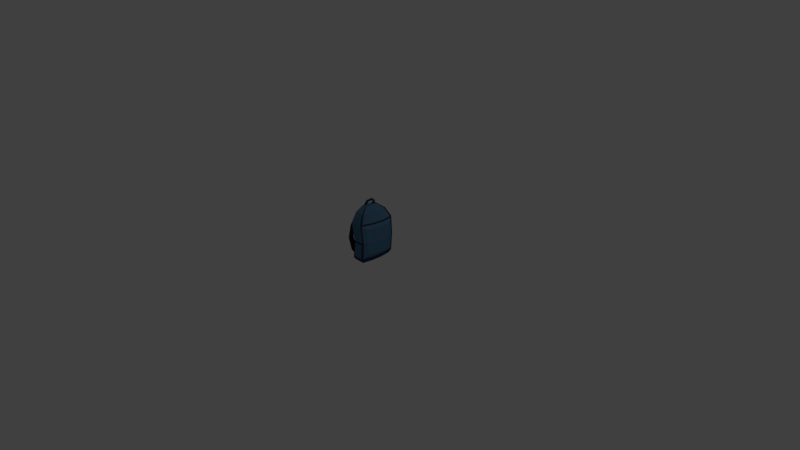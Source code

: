 # Source: tas.blend  (saved by Blender 2.78.0; exported with 4.5.12 LTS)
import bpy
from mathutils import Matrix  # noqa: F401  (used for matrix-valued properties, if any)

bpy.ops.wm.read_factory_settings(use_empty=True)
scene = bpy.context.scene
scene.name = 'Scene'

# ---- collections
col_collection_1 = bpy.data.collections.new('Collection 1'); scene.collection.children.link(col_collection_1)

# ---- materials (node trees are filled in below, after node groups)
mat_material_012 = bpy.data.materials.new('Material.012')
mat_material_012.alpha_threshold = 0.0
mat_material_012.use_transparent_shadow = False
mat_material_012.diffuse_color = (0.08022, 0.1878, 0.3095, 1.0)
mat_material_012.roughness = 0.5
mat_material_013 = bpy.data.materials.new('Material.013')
mat_material_013.alpha_threshold = 0.0
mat_material_013.use_transparent_shadow = False
mat_material_013.diffuse_color = (0.0356, 0.03689, 0.07036, 1.0)
mat_material_013.roughness = 0.5

# ---- material node trees

# ---- world
world_world = bpy.data.worlds.new('World'); scene.world = world_world
world_world.color = (0.05088, 0.05088, 0.05088)
world_world.use_sun_shadow = False
world_world.sun_shadow_jitter_overblur = 0.0
world_world.cycles.sampling_method = 'MANUAL'

# ---- cameras
cam_camera = bpy.data.cameras.new('Camera')
cam_camera.clip_end = 100.0
cam_camera.lens = 35.0
cam_camera.sensor_width = 32.0
cam_camera.sensor_height = 18.0
cam_camera.ortho_scale = 7.314
cam_camera.dof.focus_distance = 0.0
cam_camera.dof.aperture_fstop = 128.0

# ---- lights
light_lamp = bpy.data.lights.new('Lamp', 'POINT')
light_lamp.transmission_factor = 0.0
light_lamp.cutoff_distance = 30.0
light_lamp.energy = 100.0
light_lamp.shadow_buffer_clip_start = 1.001
light_lamp.shadow_soft_size = 0.1
light_lamp.shadow_maximum_resolution = 0.006
light_lamp.use_absolute_resolution = True

# ---- meshes
me_cube_012 = bpy.data.meshes.new('Cube.012')
me_cube_012.from_pydata([(-0.418, -0.999, -0.914), (-0.8985, -0.9526, 1.002), (-0.4082, 0.9996, -0.9383), (-0.5483, 1.045, 0.9613), (1.533, -1.001, -0.9207), (1.142, -0.966, 1.036), (1.552, 0.9965, -0.943), (1.477, 1.035, 0.9713), (-0.7564, -0.6911, 1.497), (-0.7297, 0.7995, 1.43), (0.8375, 0.7917, 1.447), (0.7498, -0.6996, 1.516), (-0.4827, -0.3536, 1.763), (-0.6552, 0.4656, 1.699), (0.2119, 0.4614, 1.71), (0.3589, -0.3575, 1.771), (-0.3196, 0.8698, -1.088), (-0.3276, -0.8714, -1.069), (1.388, 0.8674, -1.092), (1.374, -0.8732, -1.075), (-0.5376, 0.3346, -0.9151), (-0.538, -0.3318, -0.9046), (-0.8481, -0.2801, 0.9935), (-0.793, 0.3859, 0.9688), (1.946, -0.3362, -0.9131), (1.951, 0.3299, -0.9226), (1.836, 0.3707, 0.9904), (1.751, -0.2972, 1.019), (-0.8716, -0.1904, 1.471), (-0.9548, 0.3072, 1.434), (1.061, 0.2967, 1.46), (1.105, -0.2012, 1.494), (-0.6587, -0.07881, 1.738), (-0.7353, 0.1945, 1.713), (0.3647, 0.1892, 1.726), (0.4282, -0.08388, 1.748), (-0.4494, 0.2898, -1.069), (-0.4505, -0.2907, -1.062), (1.717, -0.2939, -1.069), (1.721, 0.2864, -1.076), (1.557, 0.9375, 0.884), (1.636, 0.9007, -0.8417), (1.986, 0.2986, -0.8234), (1.809, -0.2668, 0.9284), (1.245, -0.87, 0.945), (1.62, -0.9046, -0.8179), (1.982, -0.3032, -0.8139), (1.883, 0.3366, 0.9034), (1.996, 0.752, 0.7233), (2.062, 0.7217, -0.6559), (2.323, 0.2399, -0.642), (2.205, -0.2125, 0.7582), (1.804, -0.6951, 0.7758), (2.049, -0.7232, -0.6323), (2.319, -0.2417, -0.6333), (2.245, 0.2702, 0.7399), (-0.2311, -0.9826, 0.08392), (-0.2004, 1.02, 0.0369), (1.767, 1.013, 0.03709), (1.731, -0.9894, 0.08427), (-0.3248, -0.3096, 0.08212), (-0.3301, 0.3585, 0.06175), (1.808, 0.9165, 0.04062), (1.775, -0.8921, 0.08502), (2.167, 0.7352, 0.04673), (2.143, -0.7118, 0.08314), (2.428, 0.2535, 0.06331), (2.422, -0.2288, 0.07626), (1.554, -0.9906, -0.01291), (1.389, -1.001, -0.8155), (-0.1706, -0.9986, -0.8102), (-0.006383, -0.9858, -0.01086), (0.007021, 1.017, -0.05745), (-0.1605, 1.0, -0.8374), (1.406, 0.9976, -0.841), (1.579, 1.011, -0.05787), (1.229, -1.048, -0.1687), (1.127, -1.054, -0.6517), (0.1891, -1.053, -0.6486), (0.2909, -1.046, -0.1666), (0.3671, 1.066, -0.2434), (0.2791, 1.058, -0.6478), (1.091, 1.056, -0.6494), (1.18, 1.063, -0.2441), (-0.8581, -0.6914, 1.218), (-0.8167, -0.6785, 1.265), (-0.8451, -0.3991, 1.217), (-0.8523, -0.3905, 1.263), (-1.237, -0.6927, 1.133), (-1.271, -0.6798, 1.181), (-1.224, -0.4004, 1.134), (-1.299, -0.3918, 1.174), (-2.111, -0.6982, 0.5864), (-2.26, -0.6853, 0.6043), (-2.108, -0.406, 0.5903), (-2.256, -0.3973, 0.5931), (-2.668, -0.7071, -0.1585), (-2.825, -0.6942, -0.1678), (-2.672, -0.4148, -0.1546), (-2.802, -0.4062, -0.1766), (-2.029, -0.7142, -0.7379), (-2.115, -0.7013, -0.7795), (-2.041, -0.4219, -0.7361), (-2.078, -0.4133, -0.7804), (-0.302, -0.7198, -0.9383), (-0.3289, -0.7069, -0.9869), (-0.3151, -0.4275, -0.938), (-0.2942, -0.4189, -0.9834), (-0.7674, 0.4866, 1.184), (-0.6944, 0.8151, 1.183), (-0.8156, 0.4773, 1.256), (-0.7485, 0.7769, 1.255), (-1.296, 0.5013, 1.07), (-1.234, 0.8299, 1.082), (-1.468, 0.4921, 1.121), (-1.411, 0.7916, 1.132), (-2.135, 0.5537, 0.4882), (-2.123, 0.8822, 0.5105), (-2.372, 0.5444, 0.4815), (-2.362, 0.844, 0.502), (-1.977, 0.5933, -0.09509), (-1.979, 0.9219, -0.07257), (-2.204, 0.5841, -0.1161), (-2.208, 0.8836, -0.09545), (-1.453, 0.6332, -0.6517), (-1.488, 0.9618, -0.632), (-1.624, 0.624, -0.7025), (-1.658, 0.9235, -0.6846), (-0.8399, 0.6702, -0.8582), (-0.8713, 0.9596, -0.8409), (-0.9904, 0.6621, -0.903), (-1.02, 0.9259, -0.8872), (-0.261, 0.5762, -0.9213), (-0.2573, 0.8663, -0.9251), (-0.2148, 0.5661, -0.9839), (-0.2119, 0.8306, -0.9877), (-0.4369, 0.2692, 1.712), (-0.3399, 0.3882, 1.706), (-0.1392, 0.3864, 1.711), (0.04597, 0.2669, 1.718), (-0.3513, 0.2815, 1.822), (-0.3487, 0.3922, 1.866), (-0.148, 0.3885, 1.87), (-0.1329, 0.2771, 1.826), (-0.3671, 0.1738, 1.909), (-0.3671, 0.2325, 2.013), (-0.1663, 0.2274, 2.014), (-0.1487, 0.1678, 1.91), (-0.3797, -0.02266, 1.901), (-0.3817, -0.1118, 1.981), (-0.181, -0.1134, 1.976), (-0.1612, -0.02435, 1.896), (-0.3888, -0.1182, 1.81), (-0.3924, -0.236, 1.828), (-0.1916, -0.2346, 1.823), (-0.1704, -0.1165, 1.804), (-0.3938, -0.1321, 1.721), (-0.3982, -0.2498, 1.74), (-0.1975, -0.2485, 1.735), (-0.1754, -0.1303, 1.716), (-0.4404, -0.8744, -0.9122), (1.256, -0.8411, 1.033), (0.8162, -0.6065, 1.512), (0.3718, -0.3064, 1.766), (-0.3506, -0.7629, -1.068), (-0.8891, -0.8269, 1.0), (1.61, -0.8771, -0.9193), (-0.778, -0.5976, 1.492), (-0.5156, -0.3022, 1.758), (1.438, -0.765, -1.074), (1.351, -0.7573, 0.9419), (1.687, -0.7922, -0.8171), (1.879, -0.6049, 0.7725), (2.1, -0.6333, -0.6325), (2.196, -0.6215, 0.08185), (-0.2486, -0.8569, 0.08359), (-0.8556, -0.6368, 1.218), (-0.8233, -0.6247, 1.265), (-1.235, -0.6381, 1.133), (-1.277, -0.626, 1.18), (-2.111, -0.6436, 0.5872), (-2.259, -0.6315, 0.6022), (-2.669, -0.6525, -0.1578), (-2.821, -0.6403, -0.1695), (-2.031, -0.6596, -0.7375), (-2.108, -0.6475, -0.7797), (-0.3044, -0.6652, -0.9382), (-0.3225, -0.6531, -0.9862), (-0.5913, 0.9296, 0.9626), (1.622, 0.8794, -0.9394), (-0.7693, 0.713, 1.43), (-0.6693, 0.418, 1.701), (1.447, 0.7654, -1.09), (-0.4309, 0.8828, -0.9342), (1.54, 0.9184, 0.9747), (0.8767, 0.7047, 1.449), (0.2388, 0.4136, 1.712), (-0.3424, 0.7679, -1.085), (1.697, 0.7949, -0.8385), (1.614, 0.8319, 0.8874), (2.108, 0.6371, -0.6535), (2.04, 0.6674, 0.7262), (2.213, 0.6506, 0.04964), (-0.2232, 0.904, 0.04126), (-0.7073, 0.7574, 1.184), (-0.7603, 0.7243, 1.256), (-1.245, 0.7722, 1.08), (-1.421, 0.739, 1.13), (-2.125, 0.8245, 0.5066), (-2.364, 0.7914, 0.4984), (-1.979, 0.8642, -0.07652), (-2.207, 0.831, -0.09908), (-1.482, 0.9041, -0.6355), (-1.652, 0.8709, -0.6877), (-0.8658, 0.9088, -0.844), (-1.015, 0.8796, -0.89), (-0.2579, 0.8154, -0.9245), (-0.2124, 0.7841, -0.9871), (-0.357, 0.3673, 1.707), (-0.1067, 0.3654, 1.712), (-0.3492, 0.3727, 1.858), (-0.1453, 0.3689, 1.862), (-0.3671, 0.2222, 1.995), (-0.1632, 0.2169, 1.995), (-0.3814, -0.09615, 1.967), (-0.1775, -0.09774, 1.962), (-0.3917, -0.2153, 1.825), (-0.1879, -0.2139, 1.82), (-0.3975, -0.2292, 1.736), (-0.1936, -0.2277, 1.731)], [], [(203, 188, 3, 57), (57, 3, 7, 58), (166, 24, 46, 171), (59, 5, 1, 56), (166, 4, 19, 169), (7, 3, 9, 10), (195, 10, 14, 196), (194, 7, 10, 195), (165, 1, 84, 176), (1, 5, 11, 8), (163, 168, 12, 15), (167, 8, 12, 168), (8, 11, 15, 12), (10, 9, 13, 14), (164, 169, 19, 17), (4, 0, 17, 19), (2, 6, 18, 16), (193, 2, 16, 197), (160, 21, 37, 164), (21, 20, 36, 37), (197, 192, 39, 36), (36, 39, 38, 37), (190, 29, 33, 191), (29, 28, 32, 33), (191, 33, 136, 218), (34, 33, 32, 35), (23, 29, 110, 108), (23, 22, 28, 29), (161, 27, 31, 162), (27, 26, 30, 31), (162, 31, 35, 163), (31, 30, 34, 35), (189, 25, 39, 192), (25, 24, 38, 39), (59, 4, 45, 63), (194, 26, 47, 199), (175, 165, 22, 60), (60, 22, 23, 61), (170, 44, 52, 172), (171, 46, 54, 173), (199, 47, 55, 201), (189, 6, 41, 198), (26, 27, 43, 47), (24, 25, 42, 46), (161, 5, 44, 170), (58, 7, 40, 62), (174, 172, 52, 65), (202, 201, 55, 66), (66, 55, 51, 67), (62, 40, 48, 64), (47, 43, 51, 55), (46, 42, 50, 54), (63, 45, 53, 65), (198, 41, 49, 200), (44, 63, 65, 52), (41, 62, 64, 49), (50, 66, 67, 54), (200, 202, 66, 50), (173, 174, 65, 53), (6, 58, 62, 41), (21, 60, 61, 20), (160, 175, 60, 21), (5, 59, 63, 44), (4, 59, 68, 69), (57, 58, 75, 72), (193, 203, 57, 2), (68, 71, 79, 76), (56, 0, 70, 71), (0, 4, 69, 70), (59, 56, 71, 68), (74, 73, 81, 82), (2, 57, 72, 73), (58, 6, 74, 75), (6, 2, 73, 74), (77, 76, 79, 78), (81, 80, 83, 82), (70, 69, 77, 78), (75, 74, 82, 83), (73, 72, 80, 81), (71, 70, 78, 79), (72, 75, 83, 80), (69, 68, 76, 77), (177, 87, 91, 179), (28, 22, 86, 87), (1, 8, 85, 84), (167, 28, 87, 177), (179, 91, 95, 181), (84, 85, 89, 88), (87, 86, 90, 91), (176, 84, 88, 178), (95, 94, 98, 99), (88, 89, 93, 92), (91, 90, 94, 95), (178, 88, 92, 180), (183, 99, 103, 185), (180, 92, 96, 182), (181, 95, 99, 183), (92, 93, 97, 96), (100, 101, 105, 104), (96, 97, 101, 100), (99, 98, 102, 103), (182, 96, 100, 184), (186, 104, 105, 187), (103, 102, 106, 107), (184, 100, 104, 186), (185, 103, 107, 187), (111, 109, 113, 115), (9, 3, 109, 111), (190, 9, 111, 205), (188, 23, 108, 204), (112, 114, 118, 116), (204, 108, 112, 206), (108, 110, 114, 112), (205, 111, 115, 207), (209, 119, 123, 211), (207, 115, 119, 209), (115, 113, 117, 119), (206, 112, 116, 208), (123, 121, 125, 127), (119, 117, 121, 123), (208, 116, 120, 210), (116, 118, 122, 120), (124, 126, 130, 128), (210, 120, 124, 212), (120, 122, 126, 124), (211, 123, 127, 213), (131, 129, 133, 135), (213, 127, 131, 215), (127, 125, 129, 131), (212, 124, 128, 214), (216, 132, 134, 217), (214, 128, 132, 216), (128, 130, 134, 132), (215, 131, 135, 217), (136, 139, 143, 140), (33, 34, 139, 136), (14, 13, 137, 138), (196, 14, 138, 219), (221, 142, 146, 223), (138, 137, 141, 142), (219, 138, 142, 221), (218, 136, 140, 220), (222, 144, 148, 224), (220, 140, 144, 222), (140, 143, 147, 144), (142, 141, 145, 146), (148, 151, 155, 152), (144, 147, 151, 148), (146, 145, 149, 150), (223, 146, 150, 225), (227, 154, 158, 229), (150, 149, 153, 154), (225, 150, 154, 227), (224, 148, 152, 226), (229, 228, 156, 159), (226, 152, 156, 228), (152, 155, 159, 156), (154, 153, 157, 158), (101, 185, 187, 105), (102, 184, 186, 106), (106, 186, 187, 107), (98, 182, 184, 102), (93, 181, 183, 97), (94, 180, 182, 98), (97, 183, 185, 101), (90, 178, 180, 94), (86, 176, 178, 90), (89, 179, 181, 93), (8, 167, 177, 85), (85, 177, 179, 89), (0, 56, 175, 160), (54, 67, 174, 173), (67, 51, 172, 174), (27, 161, 170, 43), (45, 171, 173, 53), (43, 170, 172, 51), (56, 1, 165, 175), (11, 162, 163, 15), (5, 161, 162, 11), (0, 160, 164, 17), (37, 38, 169, 164), (28, 167, 168, 32), (35, 32, 168, 163), (22, 165, 176, 86), (24, 166, 169, 38), (4, 166, 171, 45), (153, 226, 228, 157), (158, 157, 228, 229), (149, 224, 226, 153), (151, 225, 227, 155), (155, 227, 229, 159), (147, 223, 225, 151), (141, 220, 222, 145), (145, 222, 224, 149), (137, 218, 220, 141), (139, 219, 221, 143), (143, 221, 223, 147), (34, 196, 219, 139), (130, 215, 217, 134), (129, 214, 216, 133), (133, 216, 217, 135), (125, 212, 214, 129), (126, 213, 215, 130), (122, 211, 213, 126), (121, 210, 212, 125), (117, 208, 210, 121), (113, 206, 208, 117), (114, 207, 209, 118), (118, 209, 211, 122), (110, 205, 207, 114), (109, 204, 206, 113), (3, 188, 204, 109), (29, 190, 205, 110), (20, 61, 203, 193), (49, 64, 202, 200), (42, 198, 200, 50), (64, 48, 201, 202), (25, 189, 198, 42), (40, 199, 201, 48), (7, 194, 199, 40), (6, 189, 192, 18), (13, 191, 218, 137), (9, 190, 191, 13), (16, 18, 192, 197), (20, 193, 197, 36), (26, 194, 195, 30), (30, 195, 196, 34), (61, 23, 188, 203)])
me_cube_012.polygons.foreach_set('material_index', [1, 0, 1, 0, 1, 0, 1, 1, 1, 0, 1, 1, 0, 0, 1, 1, 1, 1, 1, 1, 1, 1, 0, 0, 0, 0, 0, 0, 0, 0, 0, 0, 1, 1, 1, 1, 0, 0, 0, 0, 0, 1, 1, 1, 1, 1, 0, 0, 0, 0, 0, 0, 0, 0, 0, 0, 0, 0, 0, 1, 0, 0, 1, 1, 1, 1, 0, 1, 1, 1, 0, 1, 1, 1, 0, 0, 0, 0, 0, 0, 0, 0, 1, 0, 1, 0, 1, 1, 1, 1, 1, 1, 1, 1, 1, 1, 1, 1, 1, 1, 1, 1, 0, 1, 1, 1, 1, 1, 1, 0, 1, 1, 1, 1, 1, 1, 1, 1, 1, 1, 1, 1, 1, 1, 1, 1, 1, 1, 1, 1, 0, 1, 1, 1, 1, 0, 1, 1, 1, 1, 1, 1, 1, 1, 1, 1, 1, 1, 1, 1, 1, 1, 1, 1, 0, 1, 0, 1, 1, 1, 0, 1, 1, 1, 1, 1, 1, 1, 1, 1, 1, 0, 0, 1, 0, 0, 1, 1, 1, 1, 1, 0, 0, 0, 1, 1, 1, 0, 1, 1, 1, 1, 1, 1, 1, 1, 1, 0, 1, 1, 0, 1, 1, 1, 1, 1, 1, 1, 1, 1, 1, 1, 0, 0, 0, 0, 0, 1, 0, 1, 1, 1, 1, 1, 1, 0, 0, 0])
me_cube_012.materials.append(mat_material_012)
me_cube_012.materials.append(mat_material_013)
me_cube_012.use_remesh_preserve_volume = False
me_cube_012.use_remesh_preserve_attributes = False
me_cube_012.use_mirror_vertex_groups = False
me_cube_012.update()

# ---- objects
ob_lamp = bpy.data.objects.new('Lamp', light_lamp)
ob_camera = bpy.data.objects.new('Camera', cam_camera)
ob_cube_012 = bpy.data.objects.new('Cube.012', me_cube_012)

# ---- transforms, parenting, visibility, modifiers, constraints
ob_lamp.location = (4.076, 1.005, 5.904)
ob_lamp.rotation_euler = (0.6503, 0.05522, 1.866)
ob_lamp.lock_rotations_4d = False
ob_lamp.empty_display_type = 'ARROWS'
ob_lamp.color = (0.0, 0.0, 0.0, 0.0)
ob_lamp.lineart.crease_threshold = 0.0
ob_camera.location = (7.481, -6.508, 5.344)
ob_camera.rotation_euler = (1.109, 0.0, 0.8149)
ob_camera.lock_rotations_4d = False
ob_camera.empty_display_type = 'ARROWS'
ob_camera.color = (0.0, 0.0, 0.0, 0.0)
ob_camera.display_type = 'WIRE'
ob_camera.lineart.crease_threshold = 0.0
ob_cube_012.location = (0.01095, 0.01237, 0.2595)
ob_cube_012.scale = (0.07751, 0.2511, 0.2511)
ob_cube_012.lineart.crease_threshold = 0.0

# ---- collection membership
col_collection_1.objects.link(ob_lamp)
col_collection_1.objects.link(ob_camera)
col_collection_1.objects.link(ob_cube_012)

# ---- scene / render settings (as saved in the file)
scene.camera = ob_camera
scene.frame_start = 1; scene.frame_end = 250; scene.frame_set(1)
scene.render.engine = 'BLENDER_EEVEE_NEXT'
scene.render.resolution_percentage = 50
scene.render.dither_intensity = 0.0
scene.cycles.use_denoising = False
scene.cycles.samples = 128
scene.cycles.sampling_pattern = 'TABULATED_SOBOL'
scene.cycles.light_sampling_threshold = 0.0
scene.cycles.use_adaptive_sampling = False
scene.cycles.use_light_tree = False
scene.cycles.blur_glossy = 0.0
scene.cycles.sample_clamp_indirect = 0.0
scene.view_settings.view_transform = 'Standard'
bpy.context.view_layer.update()
